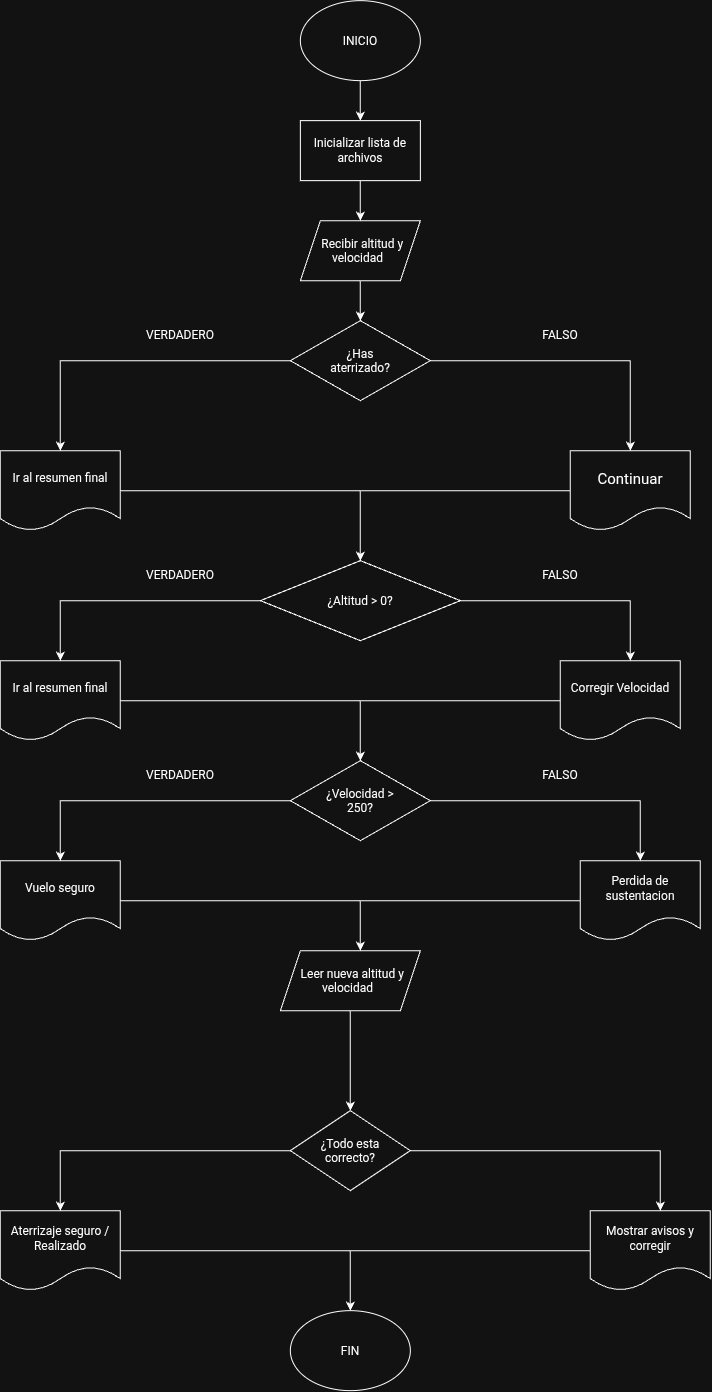

The diagram above was exported from draw.io. Its source (the exported page's mxGraphModel, read from the mxfile embedded in the PNG):
<mxGraphModel dx="1166" dy="753" grid="1" gridSize="10" guides="1" tooltips="1" connect="1" arrows="1" fold="1" page="1" pageScale="1" pageWidth="850" pageHeight="1100" math="0" shadow="0">
  <root>
    <mxCell id="0" />
    <mxCell id="1" parent="0" />
    <mxCell id="7-qYJTsRizTvkSpZqLON-36" edge="1" parent="1" source="7-qYJTsRizTvkSpZqLON-35" style="edgeStyle=orthogonalEdgeStyle;rounded=0;orthogonalLoop=1;jettySize=auto;html=1;">
      <mxGeometry relative="1" as="geometry">
        <mxPoint x="400" y="150" as="targetPoint" />
      </mxGeometry>
    </mxCell>
    <mxCell id="7-qYJTsRizTvkSpZqLON-35" parent="1" style="ellipse;whiteSpace=wrap;html=1;shapeInside=1;" value="INICIO" vertex="1">
      <mxGeometry height="80" width="120" x="340" y="30" as="geometry" />
    </mxCell>
    <mxCell id="Hi0zErcMchANZG2B7OKk-21" edge="1" parent="1" source="Hi0zErcMchANZG2B7OKk-20" style="edgeStyle=orthogonalEdgeStyle;rounded=0;orthogonalLoop=1;jettySize=auto;html=1;">
      <mxGeometry relative="1" as="geometry">
        <mxPoint x="400" y="250" as="targetPoint" />
      </mxGeometry>
    </mxCell>
    <mxCell id="Hi0zErcMchANZG2B7OKk-20" parent="1" style="rounded=0;whiteSpace=wrap;html=1;" value="Inicializar lista de archivos" vertex="1">
      <mxGeometry height="60" width="120" x="340" y="150" as="geometry" />
    </mxCell>
    <mxCell id="Hi0zErcMchANZG2B7OKk-23" edge="1" parent="1" source="Hi0zErcMchANZG2B7OKk-22" style="edgeStyle=orthogonalEdgeStyle;rounded=0;orthogonalLoop=1;jettySize=auto;html=1;">
      <mxGeometry relative="1" as="geometry">
        <mxPoint x="400" y="350" as="targetPoint" />
      </mxGeometry>
    </mxCell>
    <mxCell id="Hi0zErcMchANZG2B7OKk-22" parent="1" style="shape=parallelogram;perimeter=parallelogramPerimeter;whiteSpace=wrap;html=1;shapeInside=1;fixedSize=1;" value="Recibir altitud y velocidad" vertex="1">
      <mxGeometry height="60" width="120" x="340" y="250" as="geometry" />
    </mxCell>
    <mxCell id="Hi0zErcMchANZG2B7OKk-25" edge="1" parent="1" source="Hi0zErcMchANZG2B7OKk-24" style="edgeStyle=orthogonalEdgeStyle;rounded=0;orthogonalLoop=1;jettySize=auto;html=1;">
      <mxGeometry relative="1" as="geometry">
        <mxPoint x="100" y="480" as="targetPoint" />
      </mxGeometry>
    </mxCell>
    <mxCell id="Hi0zErcMchANZG2B7OKk-30" edge="1" parent="1" source="Hi0zErcMchANZG2B7OKk-24" style="edgeStyle=orthogonalEdgeStyle;rounded=0;orthogonalLoop=1;jettySize=auto;html=1;entryX=0.5;entryY=0;entryDx=0;entryDy=0;" target="Hi0zErcMchANZG2B7OKk-32">
      <mxGeometry relative="1" as="geometry">
        <mxPoint x="680" y="450" as="targetPoint" />
      </mxGeometry>
    </mxCell>
    <mxCell id="Hi0zErcMchANZG2B7OKk-24" parent="1" style="rhombus;whiteSpace=wrap;html=1;shapeInside=1;" value="¿Has aterrizado?" vertex="1">
      <mxGeometry height="80" width="140" x="330" y="350" as="geometry" />
    </mxCell>
    <mxCell id="Hi0zErcMchANZG2B7OKk-26" parent="1" style="text;html=1;whiteSpace=wrap;strokeColor=none;fillColor=none;align=center;verticalAlign=middle;rounded=0;" value="VERDADERO" vertex="1">
      <mxGeometry height="30" width="60" x="190" y="350" as="geometry" />
    </mxCell>
    <mxCell id="Hi0zErcMchANZG2B7OKk-33" edge="1" parent="1" source="Hi0zErcMchANZG2B7OKk-29" style="edgeStyle=orthogonalEdgeStyle;rounded=0;orthogonalLoop=1;jettySize=auto;html=1;">
      <mxGeometry relative="1" as="geometry">
        <mxPoint x="400" y="590" as="targetPoint" />
      </mxGeometry>
    </mxCell>
    <mxCell id="Hi0zErcMchANZG2B7OKk-29" parent="1" style="shape=document;whiteSpace=wrap;html=1;boundedLbl=1;" value="Ir al resumen final" vertex="1">
      <mxGeometry height="80" width="120" x="40" y="480" as="geometry" />
    </mxCell>
    <mxCell id="Hi0zErcMchANZG2B7OKk-31" parent="1" style="text;html=1;whiteSpace=wrap;strokeColor=none;fillColor=none;align=center;verticalAlign=middle;rounded=0;" value="FALSO" vertex="1">
      <mxGeometry height="30" width="60" x="570" y="350" as="geometry" />
    </mxCell>
    <mxCell id="Hi0zErcMchANZG2B7OKk-34" edge="1" parent="1" source="Hi0zErcMchANZG2B7OKk-32" style="edgeStyle=orthogonalEdgeStyle;rounded=0;orthogonalLoop=1;jettySize=auto;html=1;endArrow=none;endFill=0;">
      <mxGeometry relative="1" as="geometry">
        <mxPoint x="330" y="520" as="targetPoint" />
      </mxGeometry>
    </mxCell>
    <mxCell id="Hi0zErcMchANZG2B7OKk-32" parent="1" style="shape=document;whiteSpace=wrap;html=1;boundedLbl=1;" value="&lt;font style=&quot;font-size: 15px;&quot;&gt;Continuar&lt;/font&gt;" vertex="1">
      <mxGeometry height="80" width="120" x="610" y="480" as="geometry" />
    </mxCell>
    <mxCell id="Hi0zErcMchANZG2B7OKk-36" edge="1" parent="1" source="Hi0zErcMchANZG2B7OKk-35" style="edgeStyle=orthogonalEdgeStyle;rounded=0;orthogonalLoop=1;jettySize=auto;html=1;">
      <mxGeometry relative="1" as="geometry">
        <mxPoint x="100" y="690" as="targetPoint" />
      </mxGeometry>
    </mxCell>
    <mxCell id="Hi0zErcMchANZG2B7OKk-37" edge="1" parent="1" source="Hi0zErcMchANZG2B7OKk-35" style="edgeStyle=orthogonalEdgeStyle;rounded=0;orthogonalLoop=1;jettySize=auto;html=1;">
      <mxGeometry relative="1" as="geometry">
        <mxPoint x="670" y="690" as="targetPoint" />
      </mxGeometry>
    </mxCell>
    <mxCell id="Hi0zErcMchANZG2B7OKk-35" parent="1" style="rhombus;whiteSpace=wrap;html=1;shapeInside=1;" value="¿Altitud &amp;gt; 0?" vertex="1">
      <mxGeometry height="80" width="200" x="300" y="590" as="geometry" />
    </mxCell>
    <mxCell id="Hi0zErcMchANZG2B7OKk-39" parent="1" style="text;html=1;whiteSpace=wrap;strokeColor=none;fillColor=none;align=center;verticalAlign=middle;rounded=0;" value="VERDADERO" vertex="1">
      <mxGeometry height="30" width="60" x="190" y="590" as="geometry" />
    </mxCell>
    <mxCell id="Hi0zErcMchANZG2B7OKk-40" parent="1" style="text;html=1;whiteSpace=wrap;strokeColor=none;fillColor=none;align=center;verticalAlign=middle;rounded=0;" value="FALSO" vertex="1">
      <mxGeometry height="30" width="60" x="570" y="590" as="geometry" />
    </mxCell>
    <mxCell id="Hi0zErcMchANZG2B7OKk-44" edge="1" parent="1" source="Hi0zErcMchANZG2B7OKk-41" style="edgeStyle=orthogonalEdgeStyle;rounded=0;orthogonalLoop=1;jettySize=auto;html=1;">
      <mxGeometry relative="1" as="geometry">
        <mxPoint x="400" y="790" as="targetPoint" />
      </mxGeometry>
    </mxCell>
    <mxCell id="Hi0zErcMchANZG2B7OKk-41" parent="1" style="shape=document;whiteSpace=wrap;html=1;boundedLbl=1;" value="Ir al resumen final" vertex="1">
      <mxGeometry height="80" width="120" x="40" y="690" as="geometry" />
    </mxCell>
    <mxCell id="Hi0zErcMchANZG2B7OKk-45" edge="1" parent="1" style="edgeStyle=orthogonalEdgeStyle;rounded=0;orthogonalLoop=1;jettySize=auto;html=1;endArrow=none;endFill=0;">
      <mxGeometry relative="1" as="geometry">
        <mxPoint x="610" y="730" as="sourcePoint" />
        <mxPoint x="350" y="730" as="targetPoint" />
      </mxGeometry>
    </mxCell>
    <mxCell id="Hi0zErcMchANZG2B7OKk-48" edge="1" parent="1" source="Hi0zErcMchANZG2B7OKk-46" style="edgeStyle=orthogonalEdgeStyle;rounded=0;orthogonalLoop=1;jettySize=auto;html=1;">
      <mxGeometry relative="1" as="geometry">
        <mxPoint x="100" y="890" as="targetPoint" />
      </mxGeometry>
    </mxCell>
    <mxCell id="Hi0zErcMchANZG2B7OKk-50" edge="1" parent="1" source="Hi0zErcMchANZG2B7OKk-46" style="edgeStyle=orthogonalEdgeStyle;rounded=0;orthogonalLoop=1;jettySize=auto;html=1;">
      <mxGeometry relative="1" as="geometry">
        <mxPoint x="680" y="890" as="targetPoint" />
      </mxGeometry>
    </mxCell>
    <mxCell id="Hi0zErcMchANZG2B7OKk-46" parent="1" style="rhombus;whiteSpace=wrap;html=1;shapeInside=1;" value="¿Velocidad &amp;gt; 250?" vertex="1">
      <mxGeometry height="80" width="140" x="330" y="790" as="geometry" />
    </mxCell>
    <mxCell id="Hi0zErcMchANZG2B7OKk-47" parent="1" style="shape=document;whiteSpace=wrap;html=1;boundedLbl=1;" value="Corregir Velocidad" vertex="1">
      <mxGeometry height="80" width="120" x="600" y="690" as="geometry" />
    </mxCell>
    <mxCell id="Hi0zErcMchANZG2B7OKk-49" parent="1" style="text;html=1;whiteSpace=wrap;strokeColor=none;fillColor=none;align=center;verticalAlign=middle;rounded=0;" value="VERDADERO" vertex="1">
      <mxGeometry height="30" width="60" x="190" y="790" as="geometry" />
    </mxCell>
    <mxCell id="Hi0zErcMchANZG2B7OKk-51" parent="1" style="text;html=1;whiteSpace=wrap;strokeColor=none;fillColor=none;align=center;verticalAlign=middle;rounded=0;" value="FALSO" vertex="1">
      <mxGeometry height="30" width="60" x="570" y="790" as="geometry" />
    </mxCell>
    <mxCell id="Hi0zErcMchANZG2B7OKk-54" edge="1" parent="1" source="Hi0zErcMchANZG2B7OKk-52" style="edgeStyle=orthogonalEdgeStyle;rounded=0;orthogonalLoop=1;jettySize=auto;html=1;">
      <mxGeometry relative="1" as="geometry">
        <mxPoint x="400" y="980" as="targetPoint" />
      </mxGeometry>
    </mxCell>
    <mxCell id="Hi0zErcMchANZG2B7OKk-52" parent="1" style="shape=document;whiteSpace=wrap;html=1;boundedLbl=1;" value="Vuelo seguro" vertex="1">
      <mxGeometry height="80" width="120" x="40" y="890" as="geometry" />
    </mxCell>
    <mxCell id="Hi0zErcMchANZG2B7OKk-55" edge="1" parent="1" source="Hi0zErcMchANZG2B7OKk-53" style="edgeStyle=orthogonalEdgeStyle;rounded=0;orthogonalLoop=1;jettySize=auto;html=1;endArrow=none;endFill=0;">
      <mxGeometry relative="1" as="geometry">
        <mxPoint x="330" y="930" as="targetPoint" />
      </mxGeometry>
    </mxCell>
    <mxCell id="Hi0zErcMchANZG2B7OKk-53" parent="1" style="shape=document;whiteSpace=wrap;html=1;boundedLbl=1;" value="Perdida de sustentacion" vertex="1">
      <mxGeometry height="80" width="120" x="620" y="890" as="geometry" />
    </mxCell>
    <mxCell id="Hi0zErcMchANZG2B7OKk-57" edge="1" parent="1" source="Hi0zErcMchANZG2B7OKk-56" style="edgeStyle=orthogonalEdgeStyle;rounded=0;orthogonalLoop=1;jettySize=auto;html=1;">
      <mxGeometry relative="1" as="geometry">
        <mxPoint x="390" y="1140" as="targetPoint" />
      </mxGeometry>
    </mxCell>
    <mxCell id="Hi0zErcMchANZG2B7OKk-56" parent="1" style="shape=parallelogram;perimeter=parallelogramPerimeter;whiteSpace=wrap;html=1;shapeInside=1;fixedSize=1;" value="Leer nueva altitud y velocidad" vertex="1">
      <mxGeometry height="60" width="140" x="320" y="980" as="geometry" />
    </mxCell>
    <mxCell id="Hi0zErcMchANZG2B7OKk-59" edge="1" parent="1" source="Hi0zErcMchANZG2B7OKk-58" style="edgeStyle=orthogonalEdgeStyle;rounded=0;orthogonalLoop=1;jettySize=auto;html=1;">
      <mxGeometry relative="1" as="geometry">
        <mxPoint x="100" y="1240" as="targetPoint" />
      </mxGeometry>
    </mxCell>
    <mxCell id="Hi0zErcMchANZG2B7OKk-60" edge="1" parent="1" source="Hi0zErcMchANZG2B7OKk-58" style="edgeStyle=orthogonalEdgeStyle;rounded=0;orthogonalLoop=1;jettySize=auto;html=1;">
      <mxGeometry relative="1" as="geometry">
        <mxPoint x="700" y="1240" as="targetPoint" />
      </mxGeometry>
    </mxCell>
    <mxCell id="Hi0zErcMchANZG2B7OKk-58" parent="1" style="rhombus;whiteSpace=wrap;html=1;shapeInside=1;" value="¿Todo esta correcto?" vertex="1">
      <mxGeometry height="80" width="120" x="330" y="1140" as="geometry" />
    </mxCell>
    <mxCell id="Hi0zErcMchANZG2B7OKk-64" edge="1" parent="1" source="Hi0zErcMchANZG2B7OKk-62" style="edgeStyle=orthogonalEdgeStyle;rounded=0;orthogonalLoop=1;jettySize=auto;html=1;">
      <mxGeometry relative="1" as="geometry">
        <mxPoint x="390" y="1340" as="targetPoint" />
      </mxGeometry>
    </mxCell>
    <mxCell id="Hi0zErcMchANZG2B7OKk-62" parent="1" style="shape=document;whiteSpace=wrap;html=1;boundedLbl=1;" value="Aterrizaje seguro / Realizado" vertex="1">
      <mxGeometry height="80" width="120" x="40" y="1240" as="geometry" />
    </mxCell>
    <mxCell id="Hi0zErcMchANZG2B7OKk-65" edge="1" parent="1" source="Hi0zErcMchANZG2B7OKk-63" style="edgeStyle=orthogonalEdgeStyle;rounded=0;orthogonalLoop=1;jettySize=auto;html=1;endArrow=none;endFill=0;">
      <mxGeometry relative="1" as="geometry">
        <mxPoint x="350" y="1280" as="targetPoint" />
      </mxGeometry>
    </mxCell>
    <mxCell id="Hi0zErcMchANZG2B7OKk-63" parent="1" style="shape=document;whiteSpace=wrap;html=1;boundedLbl=1;" value="Mostrar avisos y corregir" vertex="1">
      <mxGeometry height="80" width="120" x="630" y="1240" as="geometry" />
    </mxCell>
    <mxCell id="Hi0zErcMchANZG2B7OKk-66" parent="1" style="ellipse;whiteSpace=wrap;html=1;shapeInside=1;" value="FIN" vertex="1">
      <mxGeometry height="80" width="120" x="330" y="1340" as="geometry" />
    </mxCell>
  </root>
</mxGraphModel>